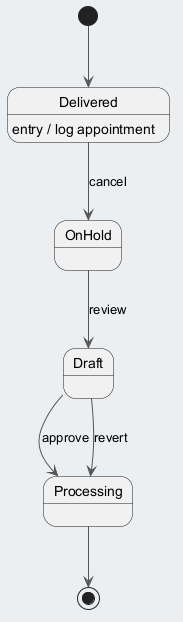

The diagram above was rendered by PlantUML. Its source (embedded in the PNG):
@startuml
skinparam backgroundColor #ECEFF1
skinparam classBackgroundColor #FFFFFF
skinparam classBorderColor #455A64
skinparam ArrowColor #555555
[*] --> Delivered
Delivered --> OnHold : cancel
Delivered : entry / log appointment
OnHold --> Draft : review
Draft --> Processing : approve
Draft --> Processing : revert
Processing --> [*]
@enduml